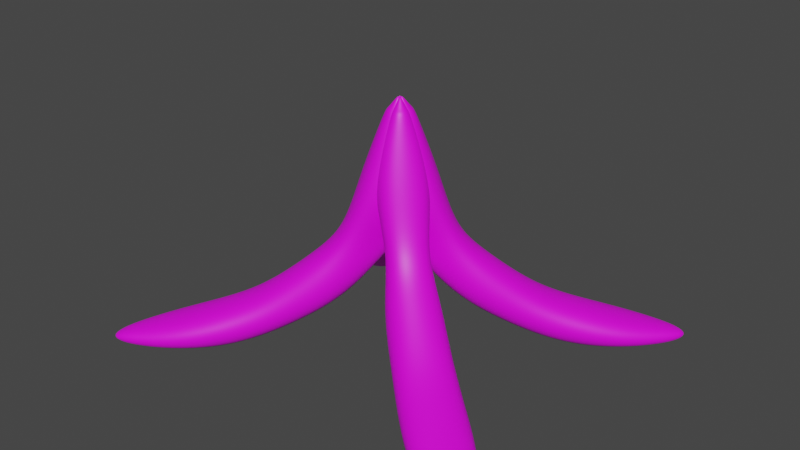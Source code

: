 # Source: Banana.blend  (saved by Blender 2.81.16; exported with 4.5.12 LTS)
import bpy
from mathutils import Matrix  # noqa: F401  (used for matrix-valued properties, if any)

bpy.ops.wm.read_factory_settings(use_empty=True)
scene = bpy.context.scene
scene.name = 'Scene'

# ---- collections
col_collection = bpy.data.collections.new('Collection'); scene.collection.children.link(col_collection)

# ---- images (referenced by path relative to the original .blend; pixels are not part of the script)
import os
ASSET_DIR = os.environ.get("B2B_ASSET_DIR", "")  # directory of the original .blend (textures are referenced by path, not embedded)
HERE = os.path.dirname(os.path.abspath(__file__))  # packed textures are extracted next to this script under _unpacked/

def load_image(name, relpath, width, height, colorspace="sRGB"):
    """Load a texture the original file referenced (path relative to the .blend, or extracted next to this script)."""
    p = next((c for c in (os.path.join(HERE, relpath), os.path.join(ASSET_DIR, relpath)) if relpath and os.path.exists(c)), "")
    if p:
        img = bpy.data.images.load(p, check_existing=True)
        img.name = name
    else:  # same state as the original file: an image datablock whose file is absent (Cycles renders it pink)
        img = bpy.data.images.new(name, width, height)
        img.source = "FILE"
        img.filepath = "//" + (relpath or name)
    img.colorspace_settings.name = colorspace
    return img
img_banana_jpg = load_image('Banana.jpg', 'Banana.jpg', 1024, 1024, 'sRGB')

# ---- materials (node trees are filled in below, after node groups)
mat_material_001 = bpy.data.materials.new('Material.001')
mat_material_001.use_transparent_shadow = False

# ---- material node trees
mat_material_001.use_nodes = True; mat_material_001.node_tree.nodes.clear()
_N = mat_material_001.node_tree.nodes; _L = mat_material_001.node_tree.links
n0 = _N.new('ShaderNodeOutputMaterial'); n0.name = 'Material Output'; n0.location = (300, 300)
n1 = _N.new('ShaderNodeBsdfPrincipled'); n1.name = 'Principled BSDF'; n1.location = (10, 300)
n1.distribution = 'GGX'
n1.subsurface_method = 'BURLEY'
n1.inputs[3].default_value = 1.45
n1.inputs[27].default_value = (0.0, 0.0, 0.0, 1.0)
n1.inputs[28].default_value = 1.0
n2 = _N.new('ShaderNodeTexImage'); n2.name = 'Image Texture'; n2.location = (-280, 280)
n2.image = img_banana_jpg
_L.new(n1.outputs[0], n0.inputs[0])
_L.new(n2.outputs[0], n1.inputs[0])
n0.is_active_output = True

# ---- world
world_world = bpy.data.worlds.new('World'); scene.world = world_world
world_world.use_nodes = True; world_world.node_tree.nodes.clear()
_N = world_world.node_tree.nodes; _L = world_world.node_tree.links
n0 = _N.new('ShaderNodeOutputWorld'); n0.name = 'World Output'; n0.location = (300, 300)
n1 = _N.new('ShaderNodeBackground'); n1.name = 'Background'; n1.location = (10, 300)
n1.inputs[0].default_value = (0.05088, 0.05088, 0.05088, 1.0)
_L.new(n1.outputs[0], n0.inputs[0])
n0.is_active_output = True
world_world.color = (0.05088, 0.05088, 0.05088)
world_world.use_sun_shadow = False
world_world.sun_shadow_jitter_overblur = 0.0

# ---- meshes
me_cube_001 = bpy.data.meshes.new('Cube.001')
me_cube_001.from_pydata([(3.599, -1.796, 1.988), (2.564, -1.005, 2.979), (2.365, -3.267, 1.988), (1.407, -2.384, 2.979), (2.754, -1.191, 0.8458), (1.613, -0.2077, 1.759), (1.623, -2.539, 0.8458), (0.456, -1.587, 1.759), (4.356, -2.379, 1.495), (3.07, -3.911, 1.495), (4.348, -2.372, -0.03507), (3.062, -3.904, -0.03507), (5.888, -3.664, 0.8787), (4.602, -5.196, 0.8787), (5.888, -3.664, -0.1213), (4.602, -5.196, -0.1213), (6.906, -5.563, 0.3152), (6.649, -5.869, 0.3152), (6.849, -5.515, -0.02132), (6.592, -5.821, -0.02132), (1.933, -0.3453, 3.787), (0.647, -1.877, 3.787), (0.01144, 0.002665, 3.481), (-0.001606, -0.01288, 3.481), (1.558, -0.0309, 5.47), (0.2723, -1.563, 5.47), (0.4532, 0.896, 5.417), (-0.8323, -0.6361, 5.417), (0.02826, -0.00585, 7.952), (0.007755, -0.03029, 7.952), (0.0, 0.0, 7.821), (0.5075, -0.06332, 7.512), (0.1219, -0.5229, 7.512), (-0.3378, -0.1373, 7.512), (0.0479, 0.3224, 7.512), (0.4249, -0.07054, 7.512), (0.1146, -0.4403, 7.512), (-0.2551, -0.13, 7.512), (0.05513, 0.2397, 7.512), (-3.599, -1.796, 1.988), (-2.564, -1.005, 2.979), (-2.365, -3.267, 1.988), (-1.407, -2.384, 2.979), (-2.754, -1.191, 0.8458), (-1.613, -0.2077, 1.759), (-1.623, -2.539, 0.8458), (-0.456, -1.587, 1.759), (-4.356, -2.379, 1.495), (-3.07, -3.911, 1.495), (-4.348, -2.372, -0.03507), (-3.062, -3.904, -0.03507), (-5.888, -3.664, 0.8787), (-4.602, -5.196, 0.8787), (-5.888, -3.664, -0.1213), (-4.602, -5.196, -0.1213), (-6.906, -5.563, 0.3152), (-6.649, -5.869, 0.3152), (-6.849, -5.515, -0.02132), (-6.592, -5.821, -0.02132), (-1.933, -0.3453, 3.787), (-0.647, -1.877, 3.787), (-0.01144, 0.002665, 3.481), (0.001606, -0.01288, 3.481), (-1.558, -0.0309, 5.47), (-0.2723, -1.563, 5.47), (-0.4532, 0.896, 5.417), (0.8323, -0.6361, 5.417), (-0.02826, -0.00585, 7.952), (-0.007755, -0.03029, 7.952), (-0.5075, -0.06332, 7.512), (-0.1219, -0.5229, 7.512), (0.3378, -0.1373, 7.512), (-0.0479, 0.3224, 7.512), (-0.4249, -0.07054, 7.512), (-0.1146, -0.4403, 7.512), (0.2551, -0.13, 7.512), (-0.05513, 0.2397, 7.512), (3.599, 1.796, 1.988), (2.564, 1.005, 2.979), (2.365, 3.267, 1.988), (1.407, 2.384, 2.979), (2.754, 1.191, 0.8458), (1.613, 0.2077, 1.759), (1.623, 2.539, 0.8458), (0.456, 1.587, 1.759), (4.356, 2.379, 1.495), (3.07, 3.911, 1.495), (4.348, 2.372, -0.03507), (3.062, 3.904, -0.03507), (5.888, 3.664, 0.8787), (4.602, 5.196, 0.8787), (5.888, 3.664, -0.1213), (4.602, 5.196, -0.1213), (6.906, 5.563, 0.3152), (6.649, 5.869, 0.3152), (6.849, 5.515, -0.02132), (6.592, 5.821, -0.02132), (1.933, 0.3453, 3.787), (0.647, 1.877, 3.787), (0.01144, -0.002665, 3.481), (-0.001606, 0.01288, 3.481), (1.558, 0.0309, 5.47), (0.2723, 1.563, 5.47), (0.4532, -0.896, 5.417), (-0.8323, 0.6361, 5.417), (0.02826, 0.00585, 7.952), (0.007755, 0.03029, 7.952), (0.5075, 0.06332, 7.512), (0.1219, 0.5229, 7.512), (-0.3378, 0.1373, 7.512), (0.0479, -0.3224, 7.512), (0.4249, 0.07054, 7.512), (0.1146, 0.4403, 7.512), (-0.2551, 0.13, 7.512), (0.05513, -0.2397, 7.512), (-3.599, 1.796, 1.988), (-2.564, 1.005, 2.979), (-2.365, 3.267, 1.988), (-1.407, 2.384, 2.979), (-2.754, 1.191, 0.8458), (-1.613, 0.2077, 1.759), (-1.623, 2.539, 0.8458), (-0.456, 1.587, 1.759), (-4.356, 2.379, 1.495), (-3.07, 3.911, 1.495), (-4.348, 2.372, -0.03507), (-3.062, 3.904, -0.03507), (-5.888, 3.664, 0.8787), (-4.602, 5.196, 0.8787), (-5.888, 3.664, -0.1213), (-4.602, 5.196, -0.1213), (-6.906, 5.563, 0.3152), (-6.649, 5.869, 0.3152), (-6.849, 5.515, -0.02132), (-6.592, 5.821, -0.02132), (-1.933, 0.3453, 3.787), (-0.647, 1.877, 3.787), (-0.01144, -0.002665, 3.481), (0.001606, 0.01288, 3.481), (-1.558, 0.0309, 5.47), (-0.2723, 1.563, 5.47), (-0.4532, -0.896, 5.417), (0.8323, 0.6361, 5.417), (-0.02826, 0.00585, 7.952), (-0.007755, 0.03029, 7.952), (-0.5075, 0.06332, 7.512), (-0.1219, 0.5229, 7.512), (0.3378, 0.1373, 7.512), (-0.0479, -0.3224, 7.512), (-0.4249, 0.07054, 7.512), (-0.1146, 0.4403, 7.512), (0.2551, 0.13, 7.512), (-0.05513, -0.2397, 7.512)], [], [(0, 1, 3, 2), (2, 3, 7, 6), (6, 7, 5, 4), (4, 5, 1, 0), (2, 6, 11, 9), (3, 1, 20, 21), (10, 8, 12, 14), (0, 2, 9, 8), (6, 4, 10, 11), (4, 0, 8, 10), (15, 14, 18, 19), (9, 11, 15, 13), (11, 10, 14, 15), (8, 9, 13, 12), (17, 19, 18, 16), (12, 13, 17, 16), (14, 12, 16, 18), (13, 15, 19, 17), (20, 22, 26, 24), (1, 5, 22, 20), (7, 3, 21, 23), (5, 7, 23, 22), (23, 21, 25, 27), (21, 20, 24, 25), (30, 29, 28), (25, 24, 31, 32), (24, 26, 34, 31), (27, 25, 32, 33), (35, 36, 32, 31), (36, 37, 33, 32), (38, 35, 31, 34), (28, 29, 36, 35), (29, 30, 37, 36), (30, 28, 35, 38), (39, 41, 42, 40), (41, 45, 46, 42), (45, 43, 44, 46), (43, 39, 40, 44), (41, 48, 50, 45), (42, 60, 59, 40), (49, 53, 51, 47), (39, 47, 48, 41), (45, 50, 49, 43), (43, 49, 47, 39), (54, 58, 57, 53), (48, 52, 54, 50), (50, 54, 53, 49), (47, 51, 52, 48), (56, 55, 57, 58), (51, 55, 56, 52), (53, 57, 55, 51), (52, 56, 58, 54), (59, 63, 65, 61), (40, 59, 61, 44), (46, 62, 60, 42), (44, 61, 62, 46), (62, 66, 64, 60), (60, 64, 63, 59), (30, 67, 68), (64, 70, 69, 63), (63, 69, 72, 65), (66, 71, 70, 64), (73, 69, 70, 74), (74, 70, 71, 75), (76, 72, 69, 73), (67, 73, 74, 68), (68, 74, 75, 30), (30, 76, 73, 67), (77, 79, 80, 78), (79, 83, 84, 80), (83, 81, 82, 84), (81, 77, 78, 82), (79, 86, 88, 83), (80, 98, 97, 78), (87, 91, 89, 85), (77, 85, 86, 79), (83, 88, 87, 81), (81, 87, 85, 77), (92, 96, 95, 91), (86, 90, 92, 88), (88, 92, 91, 87), (85, 89, 90, 86), (94, 93, 95, 96), (89, 93, 94, 90), (91, 95, 93, 89), (90, 94, 96, 92), (97, 101, 103, 99), (78, 97, 99, 82), (84, 100, 98, 80), (82, 99, 100, 84), (100, 104, 102, 98), (98, 102, 101, 97), (30, 105, 106), (102, 108, 107, 101), (101, 107, 110, 103), (104, 109, 108, 102), (111, 107, 108, 112), (112, 108, 109, 113), (114, 110, 107, 111), (105, 111, 112, 106), (106, 112, 113, 30), (30, 114, 111, 105), (115, 116, 118, 117), (117, 118, 122, 121), (121, 122, 120, 119), (119, 120, 116, 115), (117, 121, 126, 124), (118, 116, 135, 136), (125, 123, 127, 129), (115, 117, 124, 123), (121, 119, 125, 126), (119, 115, 123, 125), (130, 129, 133, 134), (124, 126, 130, 128), (126, 125, 129, 130), (123, 124, 128, 127), (132, 134, 133, 131), (127, 128, 132, 131), (129, 127, 131, 133), (128, 130, 134, 132), (135, 137, 141, 139), (116, 120, 137, 135), (122, 118, 136, 138), (120, 122, 138, 137), (138, 136, 140, 142), (136, 135, 139, 140), (30, 144, 143), (140, 139, 145, 146), (139, 141, 148, 145), (142, 140, 146, 147), (149, 150, 146, 145), (150, 151, 147, 146), (152, 149, 145, 148), (143, 144, 150, 149), (144, 30, 151, 150), (30, 143, 149, 152)])
me_cube_001.polygons.foreach_set('use_smooth', [True] * 136)
_uv = me_cube_001.uv_layers.new(name='UVMap')
_uv.uv.foreach_set('vector', [0.2598, 0.633, 0.2598, 0.633, 0.2598, 0.633, 0.2598, 0.633, 0.22, 0.7546, 0.2018, 0.7705, 0.1824, 0.7537, 0.2036, 0.7391, 0.2036, 0.7391, 0.1824, 0.7537, 0.1678, 0.7316, 0.1896, 0.7176, 0.2598, 0.633, 0.2598, 0.633, 0.2598, 0.633, 0.2598, 0.633, 0.22, 0.7546, 0.2036, 0.7391, 0.2313, 0.7236, 0.2335, 0.7461, 0.2598, 0.633, 0.2598, 0.633, 0.2609, 0.6328, 0.2592, 0.6344, 0.2598, 0.633, 0.2598, 0.633, 0.2598, 0.633, 0.2598, 0.633, 0.3395, 0.8392, 0.2032, 0.8885, 0.171, 0.8131, 0.3147, 0.7619, 0.2036, 0.7391, 0.1896, 0.7176, 0.2154, 0.6988, 0.2313, 0.7236, 0.2598, 0.633, 0.2598, 0.633, 0.2598, 0.633, 0.2598, 0.633, 0.2598, 0.633, 0.2598, 0.633, 0.2598, 0.633, 0.2598, 0.633, 0.171, 0.8131, 0.0548, 0.811, 0.04911, 0.6606, 0.1239, 0.661, 0.2598, 0.633, 0.2598, 0.633, 0.2598, 0.633, 0.2598, 0.633, 0.3147, 0.7619, 0.171, 0.8131, 0.1239, 0.661, 0.265, 0.6147, 0.2598, 0.633, 0.2598, 0.633, 0.2598, 0.633, 0.2598, 0.633, 0.2598, 0.633, 0.2598, 0.633, 0.2598, 0.633, 0.2598, 0.633, 0.2598, 0.633, 0.2598, 0.633, 0.2598, 0.633, 0.2598, 0.633, 0.2598, 0.633, 0.2598, 0.633, 0.2598, 0.633, 0.2598, 0.633, 0.2609, 0.6328, 0.2493, 0.6169, 0.275, 0.6255, 0.2657, 0.6339, 0.2598, 0.633, 0.2598, 0.633, 0.2493, 0.6169, 0.2609, 0.6328, 0.2598, 0.633, 0.2598, 0.633, 0.2592, 0.6344, 0.2488, 0.617, 0.2598, 0.633, 0.2598, 0.633, 0.2488, 0.617, 0.2493, 0.6169, 0.2488, 0.617, 0.2592, 0.6344, 0.2608, 0.6395, 0.2517, 0.6476, 0.2592, 0.6344, 0.2609, 0.6328, 0.2657, 0.6339, 0.2608, 0.6395, 0.5622, 0.4911, 0.553, 0.4927, 0.5534, 0.4908, 0.2608, 0.6395, 0.2657, 0.6339, 0.2711, 0.6427, 0.2689, 0.6449, 0.2657, 0.6339, 0.275, 0.6255, 0.275, 0.6447, 0.2711, 0.6427, 0.2517, 0.6476, 0.2608, 0.6395, 0.2689, 0.6449, 0.2707, 0.6488, 0.4765, 0.4251, 0.4699, 0.4251, 0.4691, 0.4243, 0.4773, 0.4243, 0.4699, 0.4251, 0.4699, 0.4317, 0.4691, 0.4325, 0.4691, 0.4243, 0.4765, 0.4317, 0.4765, 0.4251, 0.4773, 0.4243, 0.4773, 0.4325, 0.5534, 0.4908, 0.553, 0.4927, 0.5182, 0.5255, 0.5178, 0.4669, 0.553, 0.4927, 0.5622, 0.4911, 0.5814, 0.5283, 0.5182, 0.5255, 0.5622, 0.4911, 0.5534, 0.4908, 0.5178, 0.4669, 0.5814, 0.4566, 0.2337, 0.6647, 0.2337, 0.6647, 0.2337, 0.6647, 0.2337, 0.6647, 0.2337, 0.6647, 0.2337, 0.6647, 0.2337, 0.6647, 0.2337, 0.6647, 0.2337, 0.6647, 0.2337, 0.6647, 0.2336, 0.6647, 0.2337, 0.6647, 0.2337, 0.6647, 0.2337, 0.6647, 0.2337, 0.6647, 0.2336, 0.6647, 0.2337, 0.6647, 0.2337, 0.6647, 0.2337, 0.6647, 0.2337, 0.6647, 0.2337, 0.6647, 0.233, 0.6632, 0.2347, 0.6648, 0.2337, 0.6647, 0.2337, 0.6647, 0.2336, 0.6647, 0.2336, 0.6647, 0.2337, 0.6647, 0.2337, 0.6647, 0.2337, 0.6647, 0.2337, 0.6647, 0.2337, 0.6647, 0.2337, 0.6647, 0.2337, 0.6647, 0.2337, 0.6647, 0.2337, 0.6647, 0.2337, 0.6647, 0.2337, 0.6647, 0.2337, 0.6647, 0.2337, 0.6647, 0.2336, 0.6647, 0.2336, 0.6647, 0.2336, 0.6647, 0.2336, 0.6647, 0.2337, 0.6647, 0.2337, 0.6647, 0.2336, 0.6647, 0.2337, 0.6647, 0.2337, 0.6647, 0.2336, 0.6647, 0.2336, 0.6647, 0.2337, 0.6647, 0.2337, 0.6647, 0.2336, 0.6647, 0.2337, 0.6647, 0.2337, 0.6647, 0.2336, 0.6647, 0.2336, 0.6647, 0.2336, 0.6647, 0.2336, 0.6647, 0.2336, 0.6647, 0.2336, 0.6647, 0.2336, 0.6647, 0.2337, 0.6647, 0.2336, 0.6647, 0.2336, 0.6647, 0.2336, 0.6647, 0.2336, 0.6647, 0.2337, 0.6647, 0.2336, 0.6647, 0.2336, 0.6647, 0.2336, 0.6647, 0.2347, 0.6648, 0.2395, 0.6637, 0.2488, 0.6721, 0.2231, 0.6807, 0.2337, 0.6647, 0.2347, 0.6648, 0.2231, 0.6807, 0.2336, 0.6647, 0.2337, 0.6647, 0.2227, 0.6807, 0.233, 0.6632, 0.2337, 0.6647, 0.2336, 0.6647, 0.2231, 0.6807, 0.2227, 0.6807, 0.2337, 0.6647, 0.2227, 0.6807, 0.2255, 0.65, 0.2346, 0.6581, 0.233, 0.6632, 0.233, 0.6632, 0.2346, 0.6581, 0.2395, 0.6637, 0.2347, 0.6648, 0.5622, 0.4221, 0.5534, 0.4224, 0.553, 0.4205, 0.2346, 0.6581, 0.2427, 0.6527, 0.2449, 0.6549, 0.2395, 0.6637, 0.2395, 0.6637, 0.2449, 0.6549, 0.2488, 0.6529, 0.2488, 0.6721, 0.2255, 0.65, 0.2445, 0.6488, 0.2427, 0.6527, 0.2346, 0.6581, 0.4863, 0.4251, 0.4855, 0.4243, 0.4937, 0.4243, 0.4929, 0.4251, 0.4929, 0.4251, 0.4937, 0.4243, 0.4937, 0.4325, 0.4929, 0.4317, 0.4863, 0.4317, 0.4855, 0.4325, 0.4855, 0.4243, 0.4863, 0.4251, 0.5534, 0.4224, 0.5178, 0.4463, 0.5182, 0.3877, 0.553, 0.4205, 0.553, 0.4205, 0.5182, 0.3877, 0.5814, 0.3848, 0.5622, 0.4221, 0.5622, 0.4221, 0.5814, 0.4566, 0.5178, 0.4463, 0.5534, 0.4224, 0.2598, 0.6647, 0.2598, 0.6647, 0.2598, 0.6647, 0.2598, 0.6647, 0.2598, 0.6647, 0.2598, 0.6647, 0.2598, 0.6647, 0.2598, 0.6647, 0.2598, 0.6647, 0.2598, 0.6647, 0.2598, 0.6647, 0.2598, 0.6647, 0.2598, 0.6647, 0.2598, 0.6647, 0.2598, 0.6647, 0.2598, 0.6647, 0.2598, 0.6647, 0.2598, 0.6647, 0.2598, 0.6647, 0.2598, 0.6647, 0.2598, 0.6647, 0.2592, 0.6632, 0.2608, 0.6648, 0.2598, 0.6647, 0.2598, 0.6647, 0.2598, 0.6647, 0.2598, 0.6647, 0.2598, 0.6647, 0.2598, 0.6647, 0.2598, 0.6647, 0.2598, 0.6647, 0.2598, 0.6647, 0.2598, 0.6647, 0.2598, 0.6647, 0.2598, 0.6647, 0.2598, 0.6647, 0.2598, 0.6647, 0.2598, 0.6647, 0.2598, 0.6647, 0.2598, 0.6647, 0.2598, 0.6647, 0.2598, 0.6647, 0.2598, 0.6647, 0.2598, 0.6647, 0.2598, 0.6647, 0.2598, 0.6647, 0.2598, 0.6647, 0.2598, 0.6647, 0.2598, 0.6647, 0.2598, 0.6647, 0.2598, 0.6647, 0.2598, 0.6647, 0.2598, 0.6647, 0.2598, 0.6647, 0.2598, 0.6647, 0.2598, 0.6647, 0.2598, 0.6647, 0.2598, 0.6647, 0.2598, 0.6647, 0.2598, 0.6647, 0.2598, 0.6647, 0.2598, 0.6647, 0.2598, 0.6647, 0.2598, 0.6647, 0.2598, 0.6647, 0.2598, 0.6647, 0.2598, 0.6647, 0.2598, 0.6647, 0.2598, 0.6647, 0.2598, 0.6647, 0.2598, 0.6647, 0.2598, 0.6647, 0.2608, 0.6648, 0.2657, 0.6637, 0.275, 0.6721, 0.2493, 0.6807, 0.2598, 0.6647, 0.2608, 0.6648, 0.2493, 0.6807, 0.2598, 0.6647, 0.2598, 0.6647, 0.2488, 0.6807, 0.2592, 0.6632, 0.2598, 0.6647, 0.2598, 0.6647, 0.2493, 0.6807, 0.2488, 0.6807, 0.2598, 0.6647, 0.2488, 0.6807, 0.2516, 0.65, 0.2608, 0.6581, 0.2592, 0.6632, 0.2592, 0.6632, 0.2608, 0.6581, 0.2657, 0.6637, 0.2608, 0.6648, 0.4986, 0.4221, 0.4897, 0.4224, 0.4894, 0.4205, 0.2608, 0.6581, 0.2688, 0.6527, 0.2711, 0.6549, 0.2657, 0.6637, 0.2657, 0.6637, 0.2711, 0.6549, 0.275, 0.6529, 0.275, 0.6721, 0.2516, 0.65, 0.2706, 0.6488, 0.2688, 0.6527, 0.2608, 0.6581, 0.4765, 0.4334, 0.4773, 0.4326, 0.4773, 0.4408, 0.4765, 0.44, 0.4765, 0.44, 0.4773, 0.4408, 0.4691, 0.4408, 0.4699, 0.44, 0.4699, 0.4334, 0.4691, 0.4326, 0.4773, 0.4326, 0.4765, 0.4334, 0.4897, 0.4224, 0.4542, 0.4463, 0.4545, 0.3877, 0.4894, 0.4205, 0.4894, 0.4205, 0.4545, 0.3877, 0.5178, 0.3848, 0.4986, 0.4221, 0.4986, 0.4221, 0.5178, 0.4566, 0.4542, 0.4463, 0.4897, 0.4224, 0.2337, 0.633, 0.2337, 0.633, 0.2337, 0.633, 0.2337, 0.633, 0.2337, 0.633, 0.2337, 0.633, 0.2337, 0.633, 0.2337, 0.633, 0.2337, 0.633, 0.2337, 0.633, 0.2337, 0.633, 0.2337, 0.633, 0.2337, 0.633, 0.2337, 0.633, 0.2337, 0.633, 0.2337, 0.633, 0.2337, 0.633, 0.2337, 0.633, 0.2337, 0.633, 0.2337, 0.633, 0.2337, 0.633, 0.2337, 0.633, 0.2347, 0.6328, 0.233, 0.6344, 0.2337, 0.633, 0.2337, 0.633, 0.2337, 0.633, 0.2337, 0.633, 0.2337, 0.633, 0.2337, 0.633, 0.2337, 0.633, 0.2337, 0.633, 0.2337, 0.633, 0.2337, 0.633, 0.2337, 0.633, 0.2337, 0.633, 0.2337, 0.633, 0.2337, 0.633, 0.2337, 0.633, 0.2337, 0.633, 0.2337, 0.633, 0.2337, 0.633, 0.2337, 0.633, 0.2337, 0.633, 0.2337, 0.633, 0.2337, 0.633, 0.2337, 0.633, 0.2337, 0.633, 0.2337, 0.633, 0.2337, 0.633, 0.2337, 0.633, 0.2337, 0.633, 0.2337, 0.633, 0.2337, 0.633, 0.2337, 0.633, 0.2337, 0.633, 0.2337, 0.633, 0.2337, 0.633, 0.2337, 0.633, 0.2337, 0.633, 0.2337, 0.633, 0.2337, 0.633, 0.2337, 0.633, 0.2337, 0.633, 0.2337, 0.633, 0.2337, 0.633, 0.2337, 0.633, 0.2337, 0.633, 0.2337, 0.633, 0.2337, 0.633, 0.2337, 0.633, 0.2337, 0.633, 0.2347, 0.6328, 0.2231, 0.6169, 0.2488, 0.6255, 0.2395, 0.6339, 0.2337, 0.633, 0.2337, 0.633, 0.2231, 0.6169, 0.2347, 0.6328, 0.2337, 0.633, 0.2337, 0.633, 0.233, 0.6344, 0.2227, 0.617, 0.2337, 0.633, 0.2337, 0.633, 0.2227, 0.617, 0.2231, 0.6169, 0.2227, 0.617, 0.233, 0.6344, 0.2347, 0.6395, 0.2255, 0.6476, 0.233, 0.6344, 0.2347, 0.6328, 0.2395, 0.6339, 0.2347, 0.6395, 0.4986, 0.4911, 0.4894, 0.4927, 0.4897, 0.4908, 0.2347, 0.6395, 0.2395, 0.6339, 0.245, 0.6427, 0.2427, 0.6449, 0.2395, 0.6339, 0.2488, 0.6255, 0.2488, 0.6447, 0.245, 0.6427, 0.2255, 0.6476, 0.2347, 0.6395, 0.2427, 0.6449, 0.2445, 0.6488, 0.4847, 0.4251, 0.4781, 0.4251, 0.4773, 0.4243, 0.4855, 0.4243, 0.4781, 0.4251, 0.4781, 0.4317, 0.4773, 0.4325, 0.4773, 0.4243, 0.4847, 0.4317, 0.4847, 0.4251, 0.4855, 0.4243, 0.4855, 0.4325, 0.4897, 0.4908, 0.4894, 0.4927, 0.4545, 0.5255, 0.4542, 0.4669, 0.4894, 0.4927, 0.4986, 0.4911, 0.5178, 0.5283, 0.4545, 0.5255, 0.4986, 0.4911, 0.4897, 0.4908, 0.4542, 0.4669, 0.5178, 0.4566])
me_cube_001.materials.append(mat_material_001)
me_cube_001.use_remesh_fix_poles = True
me_cube_001.use_remesh_preserve_attributes = False
me_cube_001.use_mirror_vertex_groups = False
me_cube_001.update()

# ---- objects
ob_cube = bpy.data.objects.new('Cube', me_cube_001)

# ---- transforms, parenting, visibility, modifiers, constraints
ob_cube.location = (0.0, 0.0, 0.0)
ob_cube.lineart.crease_threshold = 0.0
_m = ob_cube.modifiers.new('Subdivision', 'SUBSURF')
_m.uv_smooth = 'PRESERVE_CORNERS'
_m.levels = 3
_m.render_levels = 3
_m.show_only_control_edges = False

# ---- collection membership
col_collection.objects.link(ob_cube)

# ---- scene / render settings (as saved in the file)
scene.frame_start = 1; scene.frame_end = 250; scene.frame_set(1)
scene.render.engine = 'BLENDER_EEVEE_NEXT'
scene.cycles.use_denoising = False
scene.cycles.samples = 128
scene.cycles.sampling_pattern = 'TABULATED_SOBOL'
scene.cycles.use_adaptive_sampling = False
scene.cycles.use_light_tree = False
scene.view_settings.view_transform = 'Filmic'
bpy.context.view_layer.update()

# ---- added for rendering (the .blend has no active camera and no usable light): camera, sun
cam_auto = bpy.data.cameras.new('AutoCamera')
cam_auto.lens = 50.0
cam_auto.sensor_width = 36.0
cam_auto.clip_end = 1000.0
ob_auto_camera = bpy.data.objects.new('AutoCamera', cam_auto)
scene.collection.objects.link(ob_auto_camera)
ob_auto_camera.location = (18.3589, -22.0306, 18.6026)
ob_auto_camera.rotation_euler = (1.09748, -7.21219e-08, 0.694738)
scene.camera = ob_auto_camera
light_auto_sun = bpy.data.lights.new('AutoSun', 'SUN')
light_auto_sun.energy = 3.0
light_auto_sun.angle = 0.0523599
ob_auto_sun = bpy.data.objects.new('AutoSun', light_auto_sun)
scene.collection.objects.link(ob_auto_sun)
ob_auto_sun.rotation_euler = (0.872665, 0.174533, 0.523599)
bpy.context.view_layer.update()
